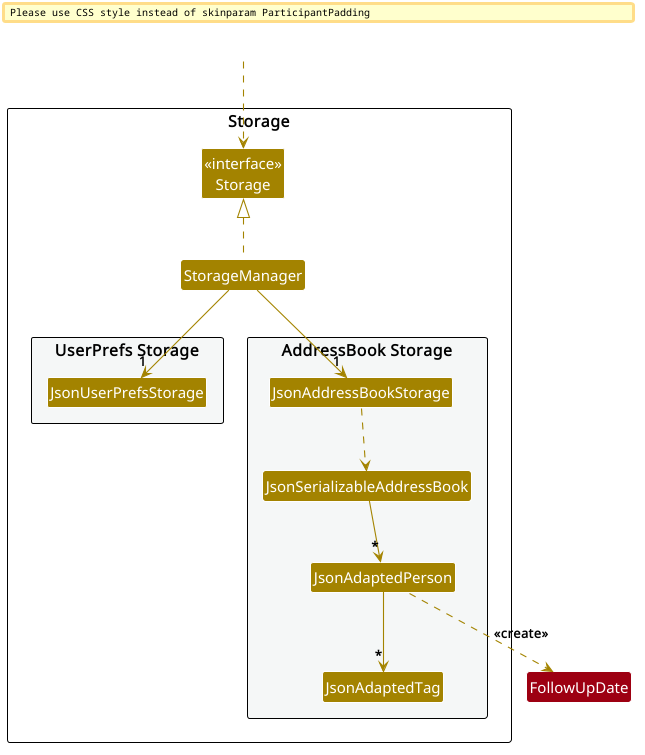

The diagram above was rendered by PlantUML. Its source (embedded in the PNG):
@startuml
!include style.puml
skinparam arrowThickness 1.1
skinparam arrowColor STORAGE_COLOR
skinparam classBackgroundColor STORAGE_COLOR

package Storage as StoragePackage {

Class "<<interface>>\nStorage" as Storage
Class StorageManager

package "UserPrefs Storage" #F4F6F6{
Class JsonUserPrefsStorage
}

package "AddressBook Storage" #F4F6F6{
Class JsonAddressBookStorage
Class JsonSerializableAddressBook
Class JsonAdaptedPerson
Class JsonAdaptedTag
}

}

Class HiddenOutside #FFFFFF
HiddenOutside ..> Storage

Class FollowUpDate MODEL_COLOR

StorageManager .up.|> Storage
StorageManager -down-> "1" JsonUserPrefsStorage
StorageManager -down-> "1" JsonAddressBookStorage

JsonAddressBookStorage ..> JsonSerializableAddressBook
JsonSerializableAddressBook --> "*" JsonAdaptedPerson
JsonAdaptedPerson --> "*" JsonAdaptedTag
JsonAdaptedPerson ..> FollowUpDate : <<create>>

@enduml